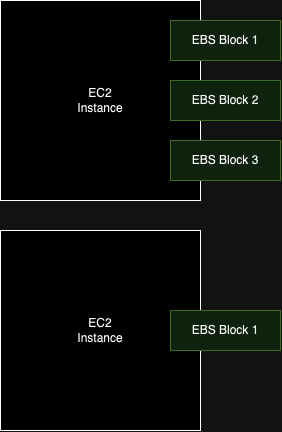

The diagram above was exported from draw.io. Its source (the exported page's mxGraphModel, read from the mxfile embedded in the PNG):
<mxGraphModel dx="469" dy="555" grid="1" gridSize="10" guides="1" tooltips="1" connect="1" arrows="1" fold="1" page="1" pageScale="1" pageWidth="850" pageHeight="1100" math="0" shadow="0">
  <root>
    <mxCell id="0" />
    <mxCell id="1" parent="0" />
    <mxCell id="jvElbRGjXTt_G_FcUEbF-1" value="EC2&lt;div&gt;Instance&lt;/div&gt;" style="whiteSpace=wrap;html=1;aspect=fixed;" vertex="1" parent="1">
      <mxGeometry x="160" y="200" width="200" height="200" as="geometry" />
    </mxCell>
    <mxCell id="jvElbRGjXTt_G_FcUEbF-4" value="EBS Block 1" style="rounded=0;whiteSpace=wrap;html=1;fillColor=#d5e8d4;strokeColor=#82b366;" vertex="1" parent="1">
      <mxGeometry x="330" y="220" width="110" height="40" as="geometry" />
    </mxCell>
    <mxCell id="jvElbRGjXTt_G_FcUEbF-5" value="EBS Block 2" style="rounded=0;whiteSpace=wrap;html=1;fillColor=#d5e8d4;strokeColor=#82b366;" vertex="1" parent="1">
      <mxGeometry x="330" y="280" width="110" height="40" as="geometry" />
    </mxCell>
    <mxCell id="jvElbRGjXTt_G_FcUEbF-6" value="EBS Block 3" style="rounded=0;whiteSpace=wrap;html=1;fillColor=#d5e8d4;strokeColor=#82b366;" vertex="1" parent="1">
      <mxGeometry x="330" y="340" width="110" height="40" as="geometry" />
    </mxCell>
    <mxCell id="jvElbRGjXTt_G_FcUEbF-7" value="EC2&lt;div&gt;Instance&lt;/div&gt;" style="whiteSpace=wrap;html=1;aspect=fixed;" vertex="1" parent="1">
      <mxGeometry x="160" y="430" width="200" height="200" as="geometry" />
    </mxCell>
    <mxCell id="jvElbRGjXTt_G_FcUEbF-11" value="EBS Block 1" style="rounded=0;whiteSpace=wrap;html=1;fillColor=#d5e8d4;strokeColor=#82b366;" vertex="1" parent="1">
      <mxGeometry x="330" y="510" width="110" height="40" as="geometry" />
    </mxCell>
  </root>
</mxGraphModel>